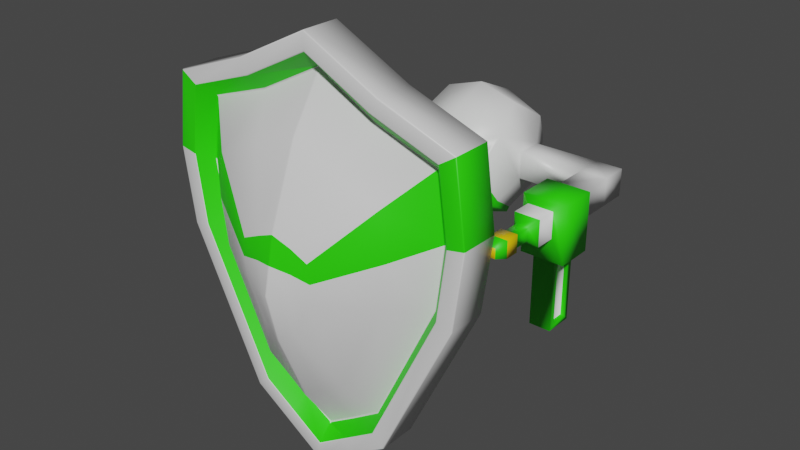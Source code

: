 # Source: PeakyShooty.blend  (saved by Blender 2.80.75; exported with 4.5.12 LTS)
import bpy
from mathutils import Matrix  # noqa: F401  (used for matrix-valued properties, if any)

bpy.ops.wm.read_factory_settings(use_empty=True)
scene = bpy.context.scene
scene.name = 'Scene'

# ---- collections
col_collection = bpy.data.collections.new('Collection'); scene.collection.children.link(col_collection)

# ---- materials (node trees are filled in below, after node groups)
mat_material = bpy.data.materials.new('Material')
mat_material.alpha_threshold = 0.0
mat_material.use_transparent_shadow = False
mat_material.line_color = (0.0, 0.0, 0.0, 1.0)
mat_material_001 = bpy.data.materials.new('Material.001')
mat_material_001.use_transparent_shadow = False
mat_material_002 = bpy.data.materials.new('Material.002')
mat_material_002.use_transparent_shadow = False
mat_material_003 = bpy.data.materials.new('Material.003')
mat_material_003.use_transparent_shadow = False

# ---- material node trees
mat_material.use_nodes = True; mat_material.node_tree.nodes.clear()
_N = mat_material.node_tree.nodes; _L = mat_material.node_tree.links
n0 = _N.new('ShaderNodeOutputMaterial'); n0.name = 'Material Output'; n0.location = (300, 300)
n1 = _N.new('ShaderNodeBsdfPrincipled'); n1.name = 'Principled BSDF'; n1.location = (10, 300)
n1.distribution = 'GGX'
n1.subsurface_method = 'BURLEY'
n1.inputs[2].default_value = 0.4
n1.inputs[3].default_value = 1.45
n1.inputs[27].default_value = (0.0, 0.0, 0.0, 1.0)
n1.inputs[28].default_value = 1.0
_L.new(n1.outputs[0], n0.inputs[0])
n0.is_active_output = True
mat_material_001.use_nodes = True; mat_material_001.node_tree.nodes.clear()
_N = mat_material_001.node_tree.nodes; _L = mat_material_001.node_tree.links
n0 = _N.new('ShaderNodeOutputMaterial'); n0.name = 'Material Output'; n0.location = (300, 300)
n1 = _N.new('ShaderNodeBsdfPrincipled'); n1.name = 'Principled BSDF'; n1.location = (10, 300)
n1.distribution = 'GGX'
n1.subsurface_method = 'BURLEY'
n1.inputs[0].default_value = (0.8, 0.01023, 0.0, 1.0)
n1.inputs[3].default_value = 1.45
n1.inputs[27].default_value = (0.0, 0.0, 0.0, 1.0)
n1.inputs[28].default_value = 1.0
_L.new(n1.outputs[0], n0.inputs[0])
n0.is_active_output = True
mat_material_002.use_nodes = True; mat_material_002.node_tree.nodes.clear()
_N = mat_material_002.node_tree.nodes; _L = mat_material_002.node_tree.links
n0 = _N.new('ShaderNodeOutputMaterial'); n0.name = 'Material Output'; n0.location = (300, 300)
n1 = _N.new('ShaderNodeBsdfPrincipled'); n1.name = 'Principled BSDF'; n1.location = (10, 300)
n1.distribution = 'GGX'
n1.subsurface_method = 'BURLEY'
n1.inputs[0].default_value = (0.02296, 0.8, 0.0, 1.0)
n1.inputs[3].default_value = 1.45
n1.inputs[27].default_value = (0.0, 0.0, 0.0, 1.0)
n1.inputs[28].default_value = 1.0
_L.new(n1.outputs[0], n0.inputs[0])
n0.is_active_output = True
mat_material_003.use_nodes = True; mat_material_003.node_tree.nodes.clear()
_N = mat_material_003.node_tree.nodes; _L = mat_material_003.node_tree.links
n0 = _N.new('ShaderNodeOutputMaterial'); n0.name = 'Material Output'; n0.location = (300, 300)
n1 = _N.new('ShaderNodeBsdfPrincipled'); n1.name = 'Principled BSDF'; n1.location = (10, 300)
n1.distribution = 'GGX'
n1.subsurface_method = 'BURLEY'
n1.inputs[0].default_value = (0.8, 0.5178, 0.0, 1.0)
n1.inputs[3].default_value = 1.45
n1.inputs[27].default_value = (0.0, 0.0, 0.0, 1.0)
n1.inputs[28].default_value = 1.0
_L.new(n1.outputs[0], n0.inputs[0])
n0.is_active_output = True

# ---- world
world_world = bpy.data.worlds.new('World'); scene.world = world_world
world_world.use_nodes = True; world_world.node_tree.nodes.clear()
_N = world_world.node_tree.nodes; _L = world_world.node_tree.links
n0 = _N.new('ShaderNodeOutputWorld'); n0.name = 'World Output'; n0.location = (300, 300)
n1 = _N.new('ShaderNodeBackground'); n1.name = 'Background'; n1.location = (10, 300)
n1.inputs[0].default_value = (0.05088, 0.05088, 0.05088, 1.0)
_L.new(n1.outputs[0], n0.inputs[0])
n0.is_active_output = True
world_world.color = (0.05088, 0.05088, 0.05088)
world_world.use_sun_shadow = False
world_world.sun_shadow_jitter_overblur = 0.0

# ---- meshes
me_cube = bpy.data.meshes.new('Cube')
me_cube.from_pydata([(-0.7546, 1.067, 6.149e-07), (-0.705, 0.05888, 1.056), (-0.7546, 2.925e-07, -1.067), (-0.7546, -1.067, 5.216e-07), (0.7546, 1.067, -5.216e-07), (0.705, 0.05888, 1.056), (0.7546, -1.992e-07, -1.067), (0.7546, -1.067, -5.384e-07), (0.92, -0.6505, 0.6505), (-0.0509, 0.2492, 1.169), (-0.7888, 0.3905, 0.8404), (0.92, -0.6505, -0.6505), (-0.92, -0.6505, -0.6505), (0.7888, 0.3905, 0.8404), (-8.367e-07, 5.687e-08, -1.301), (-0.92, 0.6505, -0.6505), (-4.141e-07, -1.301, -5.687e-08), (0.92, 0.6505, -0.6505), (4.295e-07, 1.301, 5.687e-08), (-0.92, -0.6505, 0.6505), (-2.737e-07, 0.8959, -0.8959), (-8.871e-07, -0.8959, -0.8959), (-0.04676, 0.3235, 1.137), (1.126, -0.2641, -0.2641), (1.126, 0.2641, -0.2641), (1.126, 0.2641, 0.2641), (1.126, -0.2641, 0.2641), (-1.126, 0.2641, 0.2641), (-1.126, 0.2641, -0.2641), (-1.126, -0.2641, -0.2641), (-1.126, -0.2641, 0.2641), (2.406, -0.2641, 0.2641), (2.406, -0.2641, -0.2641), (2.406, 0.2641, -0.2641), (2.406, 0.2641, 0.2641), (-1.548, -0.2641, 0.2641), (-1.548, 0.2641, 0.2641), (-1.548, 0.2641, -0.2641), (-1.548, -0.2641, -0.2641), (2.924, -0.2641, 0.2641), (2.924, -0.2641, -0.2641), (2.924, 0.2641, -0.2641), (2.924, 0.2641, 0.2641), (-2.066, -0.2641, 0.2641), (-2.066, 0.2641, 0.2641), (-2.066, 0.2641, -0.2641), (-2.066, -0.2641, -0.2641), (-1.548, -0.2641, 3.44), (-1.548, 0.2641, 3.44), (-2.066, -0.2641, 3.44), (-2.066, 0.2641, 3.44), (2.406, 0.2641, 0.9221), (2.406, -0.2641, 0.9221), (2.924, 0.2641, 0.9221), (2.924, -0.2641, 0.9221), (2.239, 0.3563, 1.1), (2.453, -0.8794, 1.297), (3.091, 0.3563, 1.1), (2.877, -0.8794, 1.297), (2.239, 0.3563, 1.819), (2.453, -0.8794, 1.621), (3.091, 0.3563, 1.819), (2.877, -0.8794, 1.621), (2.417, 0.2532, 1.95), (2.417, -0.2532, 1.95), (2.913, 0.2532, 1.95), (2.913, -0.2532, 1.95), (2.239, -0.7641, 1.1), (3.091, -0.7641, 1.1), (2.239, -0.7641, 1.819), (3.091, -0.7641, 1.819), (2.453, -2.064, 1.297), (2.877, -2.064, 1.297), (2.453, -2.064, 1.621), (2.877, -2.064, 1.621), (2.877, -0.7641, 1.737), (2.877, -0.7641, 1.182), (2.453, -0.7641, 1.737), (2.453, -0.7641, 1.182), (2.877, -2.179, 1.737), (2.877, -2.179, 1.182), (2.453, -2.179, 1.737), (2.453, -2.179, 1.182), (2.811, -0.8794, 1.621), (2.811, -0.8794, 1.297), (2.52, -0.8794, 1.621), (2.52, -0.8794, 1.297), (2.811, -2.064, 1.621), (2.811, -2.064, 1.297), (2.52, -2.064, 1.621), (2.52, -2.064, 1.297), (2.417, 0.2532, 2.339), (2.417, -0.2532, 2.339), (2.913, 0.2532, 2.339), (2.913, -0.2532, 2.339), (2.547, 0.1201, 2.476), (2.547, -0.1201, 2.476), (2.783, 0.1201, 2.476), (2.783, -0.1201, 2.476), (2.547, 0.1201, 2.788), (2.547, -0.1201, 2.788), (2.783, 0.1201, 2.788), (2.783, -0.1201, 2.788), (2.504, 0.1643, 2.845), (2.504, -0.1643, 2.845), (2.826, 0.1643, 2.845), (2.826, -0.1643, 2.845), (2.504, 0.1643, 3.119), (2.504, -0.1643, 3.119), (2.826, 0.1643, 3.119), (2.826, -0.1643, 3.119), (2.571, 0.09557, 3.356), (2.571, -0.09557, 3.356), (2.759, 0.09557, 3.356), (2.759, -0.09557, 3.356), (-0.7546, 1.228e-07, 1.067), (0.0509, 0.2492, 1.169), (-0.92, 0.6505, 0.6505), (0.04676, 0.3235, 1.137), (8.518e-07, 0.2122, 1.205), (0.7546, -2.161e-07, 1.067), (0.92, 0.6505, 0.6505), (8.645e-07, 0.8959, 0.8959), (0.7546, -0.07376, 1.148), (0.92, -0.7243, 0.7317), (0.7546, -1.141, 0.08118), (-0.7546, -0.07376, 1.148), (8.787e-07, 0.1384, 1.286), (-3.872e-07, -1.375, 0.08118), (-0.7546, -1.141, 0.08118), (-0.92, -0.7243, 0.7317), (3.272e-07, -0.9697, 0.9771)], [], [(0, 18, 20, 15), (18, 4, 17, 20), (20, 17, 6, 14), (15, 20, 14, 2), (3, 12, 21, 16), (12, 2, 14, 21), (21, 14, 6, 11), (16, 21, 11, 7), (117, 0, 15, 28, 27), (25, 24, 17, 4, 121), (8, 26, 25, 121, 120), (7, 11, 23, 26, 8), (8, 120, 123, 124), (19, 3, 129, 130), (119, 115, 126, 127), (3, 16, 128, 129), (29, 28, 15, 2, 12), (19, 30, 29, 12, 3), (115, 117, 27, 30, 19), (5, 13, 118, 116), (121, 4, 18, 122), (122, 18, 0, 117), (9, 22, 10, 1), (30, 27, 36, 35), (28, 29, 38, 37), (11, 6, 17, 24, 23), (42, 34, 51, 53), (36, 37, 45, 44), (24, 25, 34, 33), (26, 23, 32, 31), (29, 30, 35, 38), (27, 28, 37, 36), (25, 26, 31, 34), (23, 24, 33, 32), (40, 41, 42, 39), (44, 45, 46, 43), (32, 33, 41, 40), (37, 38, 46, 45), (36, 44, 50, 48), (33, 34, 42, 41), (31, 32, 40, 39), (38, 35, 43, 46), (47, 48, 50, 49), (35, 36, 48, 47), (44, 43, 49, 50), (43, 35, 47, 49), (53, 51, 55, 57), (34, 31, 52, 51), (39, 42, 53, 54), (31, 39, 54, 52), (68, 57, 61, 70), (54, 53, 57, 68), (52, 54, 68, 67), (51, 52, 67, 55), (69, 70, 66, 64), (73, 60, 85, 89), (55, 67, 69, 59), (57, 55, 59, 61), (63, 64, 92, 91), (59, 69, 64, 63), (61, 59, 63, 65), (70, 61, 65, 66), (76, 78, 67, 68), (77, 75, 70, 69), (75, 76, 68, 70), (78, 77, 69, 67), (82, 80, 79, 81), (75, 77, 81, 79), (72, 58, 84, 88), (78, 76, 80, 82), (62, 58, 76, 75), (56, 60, 77, 78), (72, 74, 79, 80), (73, 71, 82, 81), (71, 56, 78, 82), (60, 73, 81, 77), (74, 62, 75, 79), (58, 72, 80, 76), (85, 86, 90, 89), (84, 83, 87, 88), (71, 73, 89, 90), (60, 56, 86, 85), (62, 74, 87, 83), (56, 71, 90, 86), (74, 72, 88, 87), (58, 62, 83, 84), (92, 94, 98, 96), (65, 63, 91, 93), (66, 65, 93, 94), (64, 66, 94, 92), (96, 98, 102, 100), (91, 92, 96, 95), (93, 91, 95, 97), (94, 93, 97, 98), (101, 99, 103, 105), (95, 96, 100, 99), (97, 95, 99, 101), (98, 97, 101, 102), (104, 106, 110, 108), (102, 101, 105, 106), (100, 102, 106, 104), (99, 100, 104, 103), (107, 108, 112, 111), (103, 104, 108, 107), (105, 103, 107, 109), (106, 105, 109, 110), (111, 112, 114, 113), (109, 107, 111, 113), (110, 109, 113, 114), (108, 110, 114, 112), (9, 1, 115, 119), (1, 10, 117, 115), (10, 22, 122, 117), (22, 9, 119, 122), (5, 116, 119, 120), (13, 5, 120, 121), (118, 13, 121, 122), (116, 118, 122, 119), (123, 127, 131, 124), (127, 126, 130, 131), (131, 130, 129, 128), (124, 131, 128, 125), (16, 7, 125, 128), (120, 119, 127, 123), (115, 19, 130, 126), (7, 8, 124, 125)])
me_cube.polygons.foreach_set('use_smooth', [True] * 126)
me_cube.polygons.foreach_set('material_index', [0, 0, 0, 0, 0, 0, 0, 0, 0, 0, 0, 0, 2, 2, 2, 2, 0, 0, 0, 1, 0, 0, 1, 0, 0, 0, 0, 0, 0, 0, 0, 0, 0, 0, 0, 0, 0, 0, 0, 0, 0, 0, 0, 0, 0, 0, 2, 0, 0, 0, 2, 2, 2, 2, 2, 2, 2, 2, 0, 2, 2, 2, 2, 2, 2, 2, 2, 2, 2, 2, 2, 2, 2, 2, 2, 2, 2, 2, 0, 0, 2, 2, 2, 2, 2, 2, 2, 0, 0, 0, 2, 2, 2, 2, 2, 2, 2, 2, 3, 2, 2, 2, 2, 3, 3, 3, 3, 2, 2, 2, 0, 0, 0, 0, 0, 0, 0, 0, 2, 2, 2, 2, 2, 2, 2, 2])
_uv = me_cube.uv_layers.new(name='UVMap')
_uv.uv.foreach_set('vector', [0.375, 0.0, 0.5, 0.0, 0.5, 0.125, 0.375, 0.125, 0.5, 0.0, 0.625, 0.0, 0.625, 0.125, 0.5, 0.125, 0.5, 0.125, 0.625, 0.125, 0.625, 0.25, 0.5, 0.25, 0.375, 0.125, 0.5, 0.125, 0.5, 0.25, 0.375, 0.25, 0.375, 0.25, 0.5, 0.25, 0.5, 0.375, 0.375, 0.375, 0.5, 0.25, 0.625, 0.25, 0.625, 0.375, 0.5, 0.375, 0.5, 0.375, 0.625, 0.375, 0.625, 0.5, 0.5, 0.5, 0.375, 0.375, 0.5, 0.375, 0.5, 0.5, 0.375, 0.5, 0.25, 0.5, 0.375, 0.5, 0.375, 0.625, 0.3007, 0.625, 0.25, 0.5743, 0.5, 0.6757, 0.5507, 0.625, 0.625, 0.625, 0.625, 0.75, 0.5, 0.75, 0.375, 0.625, 0.4493, 0.625, 0.5, 0.6757, 0.5, 0.75, 0.375, 0.75, 0.375, 0.5, 0.5, 0.5, 0.5, 0.5743, 0.4493, 0.625, 0.375, 0.625, 0.375, 0.625, 0.375, 0.75, 0.375, 0.75, 0.375, 0.625, 0.125, 0.625, 0.125, 0.75, 0.125, 0.75, 0.125, 0.625, 0.6546, 0.625, 0.625, 0.75, 0.625, 0.75, 0.6546, 0.625, 0.375, 0.25, 0.375, 0.375, 0.375, 0.375, 0.375, 0.25, 0.25, 0.6757, 0.3007, 0.625, 0.375, 0.625, 0.375, 0.75, 0.25, 0.75, 0.125, 0.625, 0.1993, 0.625, 0.25, 0.6757, 0.25, 0.75, 0.125, 0.75, 0.125, 0.5, 0.25, 0.5, 0.25, 0.5743, 0.1993, 0.625, 0.125, 0.625, 0.635, 0.51, 0.6981, 0.5092, 0.6707, 0.6175, 0.6604, 0.6168, 0.75, 0.5, 0.875, 0.5, 0.875, 0.625, 0.75, 0.625, 0.75, 0.625, 0.875, 0.625, 0.875, 0.75, 0.75, 0.75, 0.6604, 0.6332, 0.6707, 0.6325, 0.6981, 0.7408, 0.635, 0.74, 0.1993, 0.625, 0.25, 0.5743, 0.25, 0.5743, 0.1993, 0.625, 0.3007, 0.625, 0.25, 0.6757, 0.25, 0.6757, 0.3007, 0.625, 0.5, 0.5, 0.625, 0.5, 0.625, 0.625, 0.5507, 0.625, 0.5, 0.5743, 0.5, 0.6757, 0.5, 0.6757, 0.5, 0.6757, 0.5, 0.6757, 0.25, 0.5743, 0.3007, 0.625, 0.3007, 0.625, 0.25, 0.5743, 0.5507, 0.625, 0.5, 0.6757, 0.5, 0.6757, 0.5507, 0.625, 0.4493, 0.625, 0.5, 0.5743, 0.5, 0.5743, 0.4493, 0.625, 0.25, 0.6757, 0.1993, 0.625, 0.1993, 0.625, 0.25, 0.6757, 0.25, 0.5743, 0.3007, 0.625, 0.3007, 0.625, 0.25, 0.5743, 0.5, 0.6757, 0.4493, 0.625, 0.4493, 0.625, 0.5, 0.6757, 0.5, 0.5743, 0.5507, 0.625, 0.5507, 0.625, 0.5, 0.5743, 0.5, 0.5743, 0.5507, 0.625, 0.5, 0.6757, 0.4493, 0.625, 0.25, 0.5743, 0.3007, 0.625, 0.25, 0.6757, 0.1993, 0.625, 0.5, 0.5743, 0.5507, 0.625, 0.5507, 0.625, 0.5, 0.5743, 0.3007, 0.625, 0.25, 0.6757, 0.25, 0.6757, 0.3007, 0.625, 0.25, 0.5743, 0.25, 0.5743, 0.25, 0.5743, 0.25, 0.5743, 0.5507, 0.625, 0.5, 0.6757, 0.5, 0.6757, 0.5507, 0.625, 0.4493, 0.625, 0.5, 0.5743, 0.5, 0.5743, 0.4493, 0.625, 0.25, 0.6757, 0.1993, 0.625, 0.1993, 0.625, 0.25, 0.6757, 0.1993, 0.625, 0.25, 0.5743, 0.25, 0.5743, 0.1993, 0.625, 0.1993, 0.625, 0.25, 0.5743, 0.25, 0.5743, 0.1993, 0.625, 0.25, 0.5743, 0.1993, 0.625, 0.1993, 0.625, 0.25, 0.5743, 0.1993, 0.625, 0.1993, 0.625, 0.1993, 0.625, 0.1993, 0.625, 0.5, 0.6757, 0.5, 0.6757, 0.5, 0.6757, 0.5, 0.6757, 0.5, 0.6757, 0.4493, 0.625, 0.4493, 0.625, 0.5, 0.6757, 0.4493, 0.625, 0.5, 0.6757, 0.5, 0.6757, 0.4493, 0.625, 0.4493, 0.625, 0.4493, 0.625, 0.4493, 0.625, 0.4493, 0.625, 0.4493, 0.625, 0.5, 0.6757, 0.5, 0.6757, 0.4493, 0.625, 0.4493, 0.625, 0.5, 0.6757, 0.5, 0.6757, 0.4493, 0.625, 0.4493, 0.625, 0.4493, 0.625, 0.4493, 0.625, 0.4493, 0.625, 0.5, 0.6757, 0.4493, 0.625, 0.4493, 0.625, 0.5, 0.6757, 0.4493, 0.625, 0.4493, 0.625, 0.4493, 0.625, 0.4493, 0.625, 0.4493, 0.625, 0.4493, 0.625, 0.4493, 0.625, 0.4493, 0.625, 0.5, 0.6757, 0.4493, 0.625, 0.4493, 0.625, 0.5, 0.6757, 0.5, 0.6757, 0.5, 0.6757, 0.5, 0.6757, 0.5, 0.6757, 0.5, 0.6757, 0.4493, 0.625, 0.4493, 0.625, 0.5, 0.6757, 0.5, 0.6757, 0.4493, 0.625, 0.4493, 0.625, 0.5, 0.6757, 0.5, 0.6757, 0.5, 0.6757, 0.5, 0.6757, 0.5, 0.6757, 0.4493, 0.625, 0.5, 0.6757, 0.5, 0.6757, 0.4493, 0.625, 0.4493, 0.625, 0.4493, 0.625, 0.4493, 0.625, 0.4493, 0.625, 0.4493, 0.625, 0.4493, 0.625, 0.4493, 0.625, 0.4493, 0.625, 0.4493, 0.625, 0.4493, 0.625, 0.4493, 0.625, 0.4493, 0.625, 0.4493, 0.625, 0.4493, 0.625, 0.4493, 0.625, 0.4493, 0.625, 0.4493, 0.625, 0.4493, 0.625, 0.4493, 0.625, 0.4493, 0.625, 0.4493, 0.625, 0.4493, 0.625, 0.4493, 0.625, 0.4493, 0.625, 0.4493, 0.625, 0.4493, 0.625, 0.4493, 0.625, 0.4493, 0.625, 0.4493, 0.625, 0.4493, 0.625, 0.4493, 0.625, 0.4493, 0.625, 0.4493, 0.625, 0.4493, 0.625, 0.4493, 0.625, 0.4493, 0.625, 0.4493, 0.625, 0.4493, 0.625, 0.4493, 0.625, 0.4493, 0.625, 0.4493, 0.625, 0.4493, 0.625, 0.4493, 0.625, 0.4493, 0.625, 0.4493, 0.625, 0.4493, 0.625, 0.4493, 0.625, 0.4493, 0.625, 0.4493, 0.625, 0.4493, 0.625, 0.4493, 0.625, 0.4493, 0.625, 0.4493, 0.625, 0.4493, 0.625, 0.4493, 0.625, 0.4493, 0.625, 0.4493, 0.625, 0.4493, 0.625, 0.4493, 0.625, 0.4493, 0.625, 0.4493, 0.625, 0.4493, 0.625, 0.4493, 0.625, 0.4493, 0.625, 0.4493, 0.625, 0.4493, 0.625, 0.4493, 0.625, 0.4493, 0.625, 0.4493, 0.625, 0.4493, 0.625, 0.4493, 0.625, 0.4493, 0.625, 0.4493, 0.625, 0.4493, 0.625, 0.4493, 0.625, 0.4493, 0.625, 0.4493, 0.625, 0.4493, 0.625, 0.4493, 0.625, 0.4493, 0.625, 0.4493, 0.625, 0.4493, 0.625, 0.4493, 0.625, 0.4493, 0.625, 0.4493, 0.625, 0.4493, 0.625, 0.4493, 0.625, 0.4493, 0.625, 0.4493, 0.625, 0.4493, 0.625, 0.4493, 0.625, 0.4493, 0.625, 0.4493, 0.625, 0.4493, 0.625, 0.4493, 0.625, 0.4493, 0.625, 0.4493, 0.625, 0.4493, 0.625, 0.4493, 0.625, 0.4493, 0.625, 0.5, 0.6757, 0.5, 0.6757, 0.5, 0.6757, 0.5, 0.6757, 0.4493, 0.625, 0.5, 0.6757, 0.5, 0.6757, 0.4493, 0.625, 0.4493, 0.625, 0.4493, 0.625, 0.4493, 0.625, 0.4493, 0.625, 0.4493, 0.625, 0.4493, 0.625, 0.4493, 0.625, 0.4493, 0.625, 0.5, 0.6757, 0.4493, 0.625, 0.4493, 0.625, 0.5, 0.6757, 0.5, 0.6757, 0.5, 0.6757, 0.5, 0.6757, 0.5, 0.6757, 0.4493, 0.625, 0.5, 0.6757, 0.5, 0.6757, 0.4493, 0.625, 0.5, 0.6757, 0.5, 0.6757, 0.5, 0.6757, 0.5, 0.6757, 0.5, 0.6757, 0.4493, 0.625, 0.4493, 0.625, 0.5, 0.6757, 0.5, 0.6757, 0.5, 0.6757, 0.5, 0.6757, 0.5, 0.6757, 0.4493, 0.625, 0.5, 0.6757, 0.5, 0.6757, 0.4493, 0.625, 0.4493, 0.625, 0.4493, 0.625, 0.4493, 0.625, 0.4493, 0.625, 0.4493, 0.625, 0.5, 0.6757, 0.5, 0.6757, 0.4493, 0.625, 0.4493, 0.625, 0.4493, 0.625, 0.4493, 0.625, 0.4493, 0.625, 0.5, 0.6757, 0.4493, 0.625, 0.4493, 0.625, 0.5, 0.6757, 0.5, 0.6757, 0.4493, 0.625, 0.4493, 0.625, 0.5, 0.6757, 0.5, 0.6757, 0.4493, 0.625, 0.4493, 0.625, 0.5, 0.6757, 0.5, 0.6757, 0.5, 0.6757, 0.5, 0.6757, 0.5, 0.6757, 0.4493, 0.625, 0.5, 0.6757, 0.5, 0.6757, 0.4493, 0.625, 0.5, 0.6757, 0.4493, 0.625, 0.4493, 0.625, 0.5, 0.6757, 0.5, 0.6757, 0.5, 0.6757, 0.5, 0.6757, 0.5, 0.6757, 0.4493, 0.625, 0.5, 0.6757, 0.5, 0.6757, 0.4493, 0.625, 0.4493, 0.625, 0.4493, 0.625, 0.4493, 0.625, 0.4493, 0.625, 0.6604, 0.6332, 0.635, 0.74, 0.625, 0.75, 0.6546, 0.625, 0.635, 0.74, 0.6981, 0.7408, 0.75, 0.75, 0.625, 0.75, 0.6981, 0.7408, 0.6707, 0.6325, 0.75, 0.625, 0.75, 0.75, 0.6707, 0.6325, 0.6604, 0.6332, 0.6546, 0.625, 0.75, 0.625, 0.635, 0.51, 0.6604, 0.6168, 0.6546, 0.625, 0.625, 0.5, 0.6981, 0.5092, 0.635, 0.51, 0.625, 0.5, 0.75, 0.5, 0.6707, 0.6175, 0.6981, 0.5092, 0.75, 0.5, 0.75, 0.625, 0.6604, 0.6168, 0.6707, 0.6175, 0.75, 0.625, 0.6546, 0.625, 0.375, 0.75, 0.5, 0.7276, 0.5, 0.875, 0.375, 0.875, 0.5, 0.7276, 0.625, 0.75, 0.625, 0.875, 0.5, 0.875, 0.5, 0.875, 0.625, 0.875, 0.625, 1.0, 0.5, 1.0, 0.375, 0.875, 0.5, 0.875, 0.5, 1.0, 0.375, 1.0, 0.375, 0.375, 0.375, 0.5, 0.375, 0.5, 0.375, 0.375, 0.625, 0.5, 0.6546, 0.625, 0.6546, 0.625, 0.625, 0.5, 0.125, 0.5, 0.125, 0.625, 0.125, 0.625, 0.125, 0.5, 0.375, 0.5, 0.375, 0.625, 0.375, 0.625, 0.375, 0.5])
me_cube.materials.append(mat_material)
me_cube.materials.append(mat_material_001)
me_cube.materials.append(mat_material_002)
me_cube.materials.append(mat_material_003)
me_cube.use_remesh_preserve_volume = False
me_cube.use_remesh_preserve_attributes = False
me_cube.use_mirror_vertex_groups = False
me_cube.update()
me_cube_001 = bpy.data.meshes.new('Cube.001')
me_cube_001.from_pydata([(1.091, -4.205, 2.223), (2.551, 1.87, 2.223), (-2.064, -4.205, 2.223), (-3.524, 1.87, 2.223), (-0.4864, -5.249, 2.223), (-0.4864, 3.186, 2.223), (2.551, -1.167, 2.223), (-3.524, -1.167, 2.223), (-0.4864, -1.167, 2.223), (2.756, 0.3516, 2.223), (1.304, -1.101, 3.304), (-2.276, -1.101, 3.304), (0.3878, -3.007, 3.304), (-2.276, 0.7134, 3.304), (-1.361, -3.007, 3.304), (1.304, 0.7134, 3.304), (0.2416, -1.109, 3.859), (-1.214, -1.109, 3.859), (-0.1308, -1.884, 3.859), (-1.214, -0.3713, 3.859), (-0.8419, -1.884, 3.859), (0.2416, -0.3713, 3.859), (-3.728, 0.3516, 2.223), (-0.4864, 1.01, 2.223), (1.424, -0.1939, 3.304), (-2.397, -0.1939, 3.304), (0.2906, -0.7403, 3.859), (-1.263, -0.7403, 3.859), (-1.275, -4.727, 2.223), (-2.005, 2.417, 2.223), (-2.005, -1.167, 2.223), (-1.381, 1.101, 3.304), (-0.9235, -3.296, 3.304), (-0.8504, -1.119, 3.967), (-0.8504, -0.2136, 3.859), (-0.6642, -2.002, 3.859), (-0.8749, -0.6664, 3.913), (-2.107, 0.6806, 2.223), (1.032, 2.417, 2.223), (0.3025, -4.727, 2.223), (1.032, -1.167, 2.223), (-0.04928, -3.296, 3.304), (0.4086, 1.101, 3.304), (-0.1224, -1.119, 3.967), (-0.3086, -2.002, 3.859), (-0.1224, -0.2136, 3.859), (-0.09787, -0.6664, 3.913), (1.135, 0.6806, 2.223), (0.8368, -3.978, 2.992), (0.8492, -3.993, 3.001), (0.8418, -3.986, 2.999), (2.241, 1.667, 3.001), (2.223, 1.652, 2.993), (2.231, 1.66, 2.999), (-1.822, -3.993, 3.001), (-1.81, -3.978, 2.992), (-1.815, -3.986, 2.999), (-3.214, 1.667, 3.001), (-3.196, 1.652, 2.993), (-3.204, 1.66, 2.999), (-0.4864, -4.877, 3.001), (-0.4864, -4.854, 2.992), (-0.4864, -4.865, 2.999), (-0.4864, 2.849, 3.001), (-0.4864, 2.826, 2.993), (-0.4864, 2.837, 2.999), (2.241, -1.097, 3.001), (2.223, -1.094, 2.992), (2.231, -1.095, 2.999), (-3.196, -1.094, 2.992), (-3.214, -1.097, 3.001), (-3.204, -1.095, 2.999), (2.425, 0.2851, 3.001), (2.405, 0.2792, 2.993), (2.414, 0.2824, 2.999), (-3.378, 0.2792, 2.993), (-3.398, 0.2851, 3.001), (-3.387, 0.2824, 2.999), (-1.841, 2.128, 2.993), (-1.85, 2.146, 3.001), (-1.845, 2.136, 2.999), (-1.148, -4.416, 2.992), (-1.154, -4.435, 3.001), (-1.15, -4.425, 2.999), (0.1752, -4.416, 2.992), (0.1814, -4.435, 3.001), (0.1777, -4.425, 2.999), (0.8684, 2.128, 2.993), (0.8772, 2.146, 3.001), (0.8723, 2.136, 2.999), (2.551, -1.167, 2.978), (2.528, -1.162, 3.001), (2.544, -1.166, 2.994), (1.074, -4.189, 3.001), (1.091, -4.205, 2.978), (1.086, -4.2, 2.994), (-0.4864, -5.249, 2.978), (-0.4864, -5.221, 3.001), (-0.4864, -5.241, 2.994), (-0.4864, 3.186, 2.978), (-0.4864, 3.162, 3.001), (-0.4864, 3.179, 2.994), (-3.524, 1.87, 2.978), (-3.501, 1.855, 3.001), (-3.517, 1.866, 2.994), (-3.501, -1.162, 3.001), (-3.524, -1.167, 2.978), (-3.517, -1.166, 2.994), (-2.064, -4.205, 2.978), (-2.046, -4.189, 3.001), (-2.059, -4.2, 2.994), (2.551, 1.87, 2.978), (2.528, 1.855, 3.001), (2.544, 1.866, 2.994), (2.756, 0.3516, 2.978), (2.732, 0.3468, 3.001), (2.749, 0.3502, 2.994), (-3.704, 0.3468, 3.001), (-3.728, 0.3516, 2.978), (-3.721, 0.3502, 2.994), (-1.994, 2.397, 3.001), (-2.005, 2.417, 2.978), (-2.002, 2.411, 2.994), (-1.266, -4.705, 3.001), (-1.275, -4.727, 2.978), (-1.273, -4.72, 2.994), (0.2936, -4.705, 3.001), (0.3025, -4.727, 2.978), (0.2999, -4.72, 2.994), (1.021, 2.397, 3.001), (1.032, 2.417, 2.978), (1.029, 2.411, 2.994), (2.007, -1.096, 2.716), (1.975, -1.096, 2.712), (1.992, -1.096, 2.707), (-2.948, -1.096, 2.712), (-2.98, -1.096, 2.716), (-2.965, -1.096, 2.707), (0.716, -3.717, 2.712), (0.7314, -3.75, 2.716), (0.724, -3.734, 2.707), (-2.98, 1.432, 2.716), (-2.949, 1.4, 2.712), (-2.965, 1.416, 2.707), (-1.704, -3.75, 2.716), (-1.689, -3.717, 2.712), (-1.697, -3.734, 2.707), (2.007, 1.432, 2.716), (1.976, 1.4, 2.712), (1.992, 1.416, 2.707), (2.175, 0.1681, 2.716), (2.141, 0.152, 2.712), (2.159, 0.1603, 2.707), (-3.114, 0.152, 2.712), (-3.148, 0.1681, 2.716), (-3.132, 0.1603, 2.707), (-1.717, 1.823, 2.713), (-1.733, 1.86, 2.715), (-1.725, 1.842, 2.707), (-1.088, -4.115, 2.712), (-1.095, -4.153, 2.716), (-1.092, -4.135, 2.707), (0.1148, -4.115, 2.712), (0.1225, -4.153, 2.716), (0.1188, -4.135, 2.707), (0.7443, 1.823, 2.713), (0.7601, 1.86, 2.715), (0.7526, 1.842, 2.707), (-0.4656, -1.128, 4.13), (-0.5072, -1.128, 4.13), (-0.4864, -1.129, 4.133), (-0.5077, -3.571, 3.312), (-0.465, -3.571, 3.312), (-0.4864, -3.577, 3.312), (-0.4648, 1.48, 3.312), (-0.508, 1.48, 3.312), (-0.4864, 1.483, 3.312), (-0.465, -2.105, 3.906), (-0.5078, -2.105, 3.906), (-0.4864, -2.111, 3.906), (-0.508, -0.06528, 3.906), (-0.4648, -0.06528, 3.906), (-0.4864, -0.06141, 3.906), (-0.4651, -0.5965, 4.018), (-0.5077, -0.5965, 4.018), (-0.4864, -0.5948, 4.02), (-0.4651, -4.542, 2.682), (-0.5077, -4.542, 2.682), (-0.4864, -4.572, 2.698), (-0.4864, -4.548, 2.682), (-0.4651, -4.498, 2.678), (-0.5077, -4.498, 2.678), (-0.4864, -4.504, 2.678), (-0.4651, -4.521, 2.673), (-0.5077, -4.521, 2.673), (-0.4864, -4.527, 2.673), (-0.5078, 2.501, 2.681), (-0.465, 2.501, 2.681), (-0.4864, 2.528, 2.697), (-0.4864, 2.505, 2.681), (-0.5078, 2.456, 2.678), (-0.465, 2.456, 2.678), (-0.4864, 2.46, 2.678), (-0.5078, 2.479, 2.672), (-0.465, 2.479, 2.672), (-0.4864, 2.484, 2.672)], [], [(88, 51, 112, 129), (148, 165, 42, 15), (76, 57, 103, 117), (47, 38, 1, 9), (82, 54, 109, 123), (9, 1, 111, 114), (79, 63, 100, 120), (85, 60, 97, 126), (37, 29, 5, 23), (46, 45, 181, 183), (124, 108, 2, 28), (28, 30, 8, 4), (39, 40, 6, 0), (70, 76, 117, 105), (96, 124, 28, 4), (72, 66, 91, 115), (165, 201, 174, 42), (133, 151, 24, 10), (130, 111, 1, 38), (162, 138, 12, 41), (153, 135, 11, 25), (99, 130, 38, 5), (203, 158, 156, 200), (69, 55, 144, 136), (48, 67, 132, 139), (78, 58, 141, 157), (135, 145, 14, 11), (106, 118, 22, 7), (193, 164, 162, 190), (54, 70, 105, 109), (12, 10, 16, 18), (31, 13, 19, 34), (159, 191, 171, 32), (24, 15, 21, 26), (75, 69, 136, 154), (84, 48, 139, 163), (73, 52, 147, 150), (32, 171, 178, 35), (36, 34, 19, 27), (184, 180, 34, 36), (169, 184, 36, 33), (35, 33, 17, 20), (25, 11, 17, 27), (175, 31, 34, 180), (11, 14, 20, 17), (41, 12, 18, 44), (13, 25, 27, 19), (172, 41, 44, 177), (33, 36, 27, 17), (67, 73, 150, 132), (10, 24, 26, 16), (6, 9, 114, 90), (58, 75, 154, 141), (151, 148, 15, 24), (145, 159, 32, 14), (30, 37, 23, 8), (40, 47, 9, 6), (108, 106, 7, 2), (94, 127, 39, 0), (7, 22, 37, 30), (43, 46, 183, 168), (44, 43, 168, 177), (160, 187, 194, 161), (55, 81, 160, 144), (14, 32, 35, 20), (200, 156, 31, 175), (138, 133, 10, 12), (156, 142, 13, 31), (87, 64, 198, 197, 166), (60, 82, 123, 97), (57, 79, 120, 103), (2, 7, 30, 28), (22, 3, 29, 37), (118, 102, 3, 22), (127, 96, 4, 39), (8, 23, 47, 40), (16, 26, 46, 43), (190, 162, 41, 172), (15, 42, 45, 21), (18, 16, 43, 44), (26, 21, 45, 46), (81, 61, 188, 187, 160), (102, 121, 29, 3), (52, 87, 166, 147), (63, 88, 129, 100), (0, 6, 90, 94), (4, 8, 40, 39), (51, 72, 115, 112), (49, 85, 126, 93), (121, 99, 5, 29), (23, 5, 38, 47), (67, 48, 50, 68), (68, 50, 49, 66), (85, 49, 50, 86), (86, 50, 48, 84), (79, 57, 59, 80), (80, 59, 58, 78), (70, 54, 56, 71), (71, 56, 55, 69), (82, 60, 62, 83), (83, 62, 61, 81), (88, 63, 65, 89), (89, 65, 64, 87), (73, 67, 68, 74), (74, 68, 66, 72), (76, 70, 71, 77), (77, 71, 69, 75), (52, 73, 74, 53), (53, 74, 72, 51), (57, 76, 77, 59), (59, 77, 75, 58), (63, 79, 80, 65), (65, 80, 78, 64), (54, 82, 83, 56), (56, 83, 81, 55), (60, 85, 86, 62), (62, 86, 84, 61), (51, 88, 89, 53), (53, 89, 87, 52), (142, 153, 25, 13), (91, 93, 95, 92), (92, 95, 94, 90), (127, 94, 95, 128), (128, 95, 93, 126), (121, 102, 104, 122), (122, 104, 103, 120), (106, 108, 110, 107), (107, 110, 109, 105), (124, 96, 98, 125), (125, 98, 97, 123), (130, 99, 101, 131), (131, 101, 100, 129), (115, 91, 92, 116), (116, 92, 90, 114), (118, 106, 107, 119), (119, 107, 105, 117), (112, 115, 116, 113), (113, 116, 114, 111), (102, 118, 119, 104), (104, 119, 117, 103), (99, 121, 122, 101), (101, 122, 120, 100), (108, 124, 125, 110), (110, 125, 123, 109), (96, 127, 128, 98), (98, 128, 126, 97), (111, 130, 131, 113), (113, 131, 129, 112), (66, 49, 93, 91), (133, 138, 140, 134), (134, 140, 139, 132), (163, 139, 140, 164), (164, 140, 138, 162), (157, 141, 143, 158), (158, 143, 142, 156), (136, 144, 146, 137), (137, 146, 145, 135), (186, 163, 164, 193), (166, 197, 204, 167), (196, 157, 158, 203), (151, 133, 134, 152), (152, 134, 132, 150), (154, 136, 137, 155), (155, 137, 135, 153), (148, 151, 152, 149), (149, 152, 150, 147), (141, 154, 155, 143), (143, 155, 153, 142), (64, 78, 157, 196, 198), (167, 204, 201, 165), (144, 160, 161, 146), (146, 161, 159, 145), (61, 84, 163, 186, 188), (161, 194, 191, 159), (147, 166, 167, 149), (149, 167, 165, 148), (42, 174, 181, 45), (186, 189, 188), (189, 187, 188), (196, 199, 198), (199, 197, 198), (172, 177, 179, 173), (173, 179, 178, 171), (169, 178, 179, 170), (170, 179, 177, 168), (184, 169, 170, 185), (185, 170, 168, 183), (181, 174, 176, 182), (182, 176, 175, 180), (180, 184, 185, 182), (182, 185, 183, 181), (186, 193, 195, 189), (189, 195, 194, 187), (193, 190, 192, 195), (195, 192, 191, 194), (196, 203, 205, 199), (199, 205, 204, 197), (203, 200, 202, 205), (205, 202, 201, 204), (190, 172, 173, 192), (192, 173, 171, 191), (174, 201, 202, 176), (176, 202, 200, 175), (178, 169, 33, 35)])
me_cube_001.polygons.foreach_set('use_smooth', [True] * 204)
me_cube_001.polygons.foreach_set('material_index', [0, 0, 1, 1, 0, 1, 0, 0, 1, 1, 0, 0, 0, 0, 0, 0, 0, 0, 0, 0, 0, 0, 0, 1, 1, 1, 0, 0, 0, 0, 0, 0, 0, 1, 1, 1, 1, 0, 1, 1, 0, 0, 0, 0, 0, 0, 1, 0, 0, 1, 0, 0, 1, 1, 0, 0, 0, 0, 0, 0, 0, 0, 0, 1, 0, 0, 0, 0, 1, 0, 0, 0, 1, 1, 0, 0, 0, 0, 0, 0, 1, 1, 0, 1, 0, 0, 0, 1, 0, 0, 1, 0, 0, 0, 0, 0, 0, 0, 0, 0, 0, 0, 0, 0, 0, 0, 0, 1, 1, 1, 1, 0, 0, 0, 0, 0, 0, 0, 0, 1, 0, 0, 0, 0, 0, 0, 0, 0, 0, 0, 0, 0, 0, 0, 0, 0, 1, 1, 1, 1, 0, 0, 0, 0, 0, 0, 0, 0, 0, 0, 0, 0, 0, 0, 0, 0, 0, 0, 0, 0, 0, 0, 0, 0, 1, 1, 1, 1, 1, 0, 0, 0, 1, 0, 0, 0, 0, 0, 0, 0, 0, 0, 0, 0, 0, 0, 0, 0, 0, 1, 1, 0, 0, 0, 0, 0, 0, 0, 0, 0, 0, 0, 0, 0])
_uv = me_cube_001.uv_layers.new(name='UVMap')
_uv.uv.foreach_set('vector', [0.614, 0.3189, 0.6127, 0.2628, 0.6241, 0.2509, 0.6242, 0.313, 0.6122, 0.2632, 0.6136, 0.3191, 0.6136, 0.3191, 0.6122, 0.2632, 0.5577, 0.4872, 0.6127, 0.4872, 0.6241, 0.4991, 0.5621, 0.4991, 0.5625, 0.9375, 0.625, 0.9375, 0.625, 1.0, 0.5625, 1.0, 0.388, 0.4248, 0.3897, 0.4746, 0.3761, 0.4981, 0.376, 0.4366, 0.5625, 0.0, 0.625, 0.0, 0.625, 0.2427, 0.5625, 0.2427, 0.614, 0.4311, 0.6153, 0.375, 0.6243, 0.375, 0.6242, 0.437, 0.388, 0.3252, 0.3864, 0.375, 0.3758, 0.375, 0.376, 0.3134, 0.5625, 0.8125, 0.625, 0.8125, 0.625, 0.875, 0.5625, 0.875, 0.5575, 0.3191, 0.6136, 0.3191, 0.6149, 0.3717, 0.5575, 0.3719, 0.3125, 0.5073, 0.375, 0.5073, 0.375, 0.75, 0.3125, 0.75, 0.375, 0.8125, 0.5, 0.8125, 0.5, 0.875, 0.375, 0.875, 0.375, 0.9375, 0.5, 0.9375, 0.5, 1.0, 0.375, 1.0, 0.5026, 0.4872, 0.5577, 0.4872, 0.5621, 0.4991, 0.5002, 0.4991, 0.25, 0.5073, 0.3125, 0.5073, 0.3125, 0.75, 0.25, 0.75, 0.5577, 0.2628, 0.5026, 0.2628, 0.5002, 0.2509, 0.5621, 0.2509, 0.6136, 0.3191, 0.6149, 0.374, 0.6149, 0.3737, 0.6136, 0.3191, 0.5027, 0.2632, 0.5575, 0.2632, 0.5575, 0.2632, 0.5027, 0.2632, 0.8125, 0.5073, 0.875, 0.5073, 0.875, 0.75, 0.8125, 0.75, 0.3885, 0.3257, 0.3902, 0.2764, 0.3902, 0.2764, 0.3885, 0.3257, 0.5575, 0.4868, 0.5027, 0.4868, 0.5027, 0.4868, 0.5575, 0.4868, 0.75, 0.5073, 0.8125, 0.5073, 0.8125, 0.75, 0.75, 0.75, 0.6149, 0.376, 0.6136, 0.4309, 0.6136, 0.4309, 0.6149, 0.376, 0.5027, 0.4868, 0.3902, 0.4736, 0.3902, 0.4736, 0.5027, 0.4868, 0.3902, 0.2764, 0.5027, 0.2632, 0.5027, 0.2632, 0.3902, 0.2764, 0.6136, 0.4309, 0.6122, 0.4868, 0.6122, 0.4868, 0.6136, 0.4309, 0.5027, 0.4868, 0.3902, 0.4736, 0.3902, 0.4736, 0.5027, 0.4868, 0.5, 0.5073, 0.5625, 0.5073, 0.5625, 0.75, 0.5, 0.75, 0.3869, 0.3733, 0.3885, 0.3257, 0.3885, 0.3257, 0.3869, 0.3733, 0.3897, 0.4746, 0.5026, 0.4872, 0.5002, 0.4991, 0.3761, 0.4981, 0.3902, 0.2764, 0.5027, 0.2632, 0.5027, 0.2632, 0.3902, 0.2764, 0.6136, 0.4309, 0.6122, 0.4868, 0.6122, 0.4868, 0.6136, 0.4309, 0.3885, 0.4243, 0.3869, 0.3767, 0.3869, 0.3774, 0.3885, 0.4243, 0.5575, 0.2632, 0.6122, 0.2632, 0.6122, 0.2632, 0.5575, 0.2632, 0.5575, 0.4868, 0.5027, 0.4868, 0.5027, 0.4868, 0.5575, 0.4868, 0.3885, 0.3257, 0.3902, 0.2764, 0.3902, 0.2764, 0.3885, 0.3257, 0.5575, 0.2632, 0.6122, 0.2632, 0.6122, 0.2632, 0.5575, 0.2632, 0.3885, 0.4243, 0.3869, 0.3774, 0.387, 0.3809, 0.3885, 0.4243, 0.5575, 0.4309, 0.6136, 0.4309, 0.6122, 0.4868, 0.5575, 0.4868, 0.5575, 0.3781, 0.6149, 0.3783, 0.6136, 0.4309, 0.5575, 0.4309, 0.5001, 0.3782, 0.5575, 0.3781, 0.5575, 0.4309, 0.5013, 0.4309, 0.3885, 0.4243, 0.5013, 0.4309, 0.5027, 0.4868, 0.3902, 0.4736, 0.5575, 0.4868, 0.5027, 0.4868, 0.5027, 0.4868, 0.5575, 0.4868, 0.6149, 0.3763, 0.6136, 0.4309, 0.6136, 0.4309, 0.6149, 0.3783, 0.5027, 0.4868, 0.3902, 0.4736, 0.3902, 0.4736, 0.5027, 0.4868, 0.3885, 0.3257, 0.3902, 0.2764, 0.3902, 0.2764, 0.3885, 0.3257, 0.6122, 0.4868, 0.5575, 0.4868, 0.5575, 0.4868, 0.6122, 0.4868, 0.3869, 0.3726, 0.3885, 0.3257, 0.3885, 0.3257, 0.387, 0.3691, 0.5013, 0.4309, 0.5575, 0.4309, 0.5575, 0.4868, 0.5027, 0.4868, 0.5027, 0.2632, 0.5575, 0.2632, 0.5575, 0.2632, 0.5027, 0.2632, 0.5027, 0.2632, 0.5575, 0.2632, 0.5575, 0.2632, 0.5027, 0.2632, 0.5, 0.0, 0.5625, 0.0, 0.5625, 0.2427, 0.5, 0.2427, 0.6122, 0.4868, 0.5575, 0.4868, 0.5575, 0.4868, 0.6122, 0.4868, 0.5575, 0.2632, 0.6122, 0.2632, 0.6122, 0.2632, 0.5575, 0.2632, 0.3902, 0.4736, 0.3885, 0.4243, 0.3885, 0.4243, 0.3902, 0.4736, 0.5, 0.8125, 0.5625, 0.8125, 0.5625, 0.875, 0.5, 0.875, 0.5, 0.9375, 0.5625, 0.9375, 0.5625, 1.0, 0.5, 1.0, 0.375, 0.5073, 0.5, 0.5073, 0.5, 0.75, 0.375, 0.75, 0.125, 0.5073, 0.1875, 0.5073, 0.1875, 0.75, 0.125, 0.75, 0.5, 0.75, 0.5625, 0.75, 0.5625, 0.8125, 0.5, 0.8125, 0.5013, 0.3191, 0.5575, 0.3191, 0.5575, 0.3719, 0.5001, 0.3718, 0.3885, 0.3257, 0.5013, 0.3191, 0.5001, 0.3718, 0.387, 0.3691, 0.3885, 0.4243, 0.3869, 0.3767, 0.3869, 0.3767, 0.3885, 0.4243, 0.3902, 0.4736, 0.3885, 0.4243, 0.3885, 0.4243, 0.3902, 0.4736, 0.3902, 0.4736, 0.3885, 0.4243, 0.3885, 0.4243, 0.3902, 0.4736, 0.6149, 0.376, 0.6136, 0.4309, 0.6136, 0.4309, 0.6149, 0.3763, 0.3902, 0.2764, 0.5027, 0.2632, 0.5027, 0.2632, 0.3902, 0.2764, 0.6136, 0.4309, 0.6122, 0.4868, 0.6122, 0.4868, 0.6136, 0.4309, 0.6136, 0.3191, 0.6149, 0.375, 0.6149, 0.375, 0.6149, 0.374, 0.6136, 0.3191, 0.3864, 0.375, 0.388, 0.4248, 0.376, 0.4366, 0.3758, 0.375, 0.6127, 0.4872, 0.614, 0.4311, 0.6242, 0.437, 0.6241, 0.4991, 0.375, 0.75, 0.5, 0.75, 0.5, 0.8125, 0.375, 0.8125, 0.5625, 0.75, 0.625, 0.75, 0.625, 0.8125, 0.5625, 0.8125, 0.5625, 0.5073, 0.625, 0.5073, 0.625, 0.75, 0.5625, 0.75, 0.1875, 0.5073, 0.25, 0.5073, 0.25, 0.75, 0.1875, 0.75, 0.5, 0.875, 0.5625, 0.875, 0.5625, 0.9375, 0.5, 0.9375, 0.5027, 0.2632, 0.5575, 0.2632, 0.5575, 0.3191, 0.5013, 0.3191, 0.3869, 0.3733, 0.3885, 0.3257, 0.3885, 0.3257, 0.3869, 0.3726, 0.6122, 0.2632, 0.6136, 0.3191, 0.6136, 0.3191, 0.6122, 0.2632, 0.3902, 0.2764, 0.5027, 0.2632, 0.5013, 0.3191, 0.3885, 0.3257, 0.5575, 0.2632, 0.6122, 0.2632, 0.6136, 0.3191, 0.5575, 0.3191, 0.3885, 0.4243, 0.3868, 0.375, 0.3868, 0.375, 0.3869, 0.3767, 0.3885, 0.4243, 0.625, 0.5073, 0.6875, 0.5073, 0.6875, 0.75, 0.625, 0.75, 0.6122, 0.2632, 0.6136, 0.3191, 0.6136, 0.3191, 0.6122, 0.2632, 0.6153, 0.375, 0.614, 0.3189, 0.6242, 0.313, 0.6243, 0.375, 0.375, 0.0, 0.5, 0.0, 0.5, 0.2427, 0.375, 0.2427, 0.375, 0.875, 0.5, 0.875, 0.5, 0.9375, 0.375, 0.9375, 0.6127, 0.2628, 0.5577, 0.2628, 0.5621, 0.2509, 0.6241, 0.2509, 0.3897, 0.2754, 0.388, 0.3252, 0.376, 0.3134, 0.3761, 0.2519, 0.6875, 0.5073, 0.75, 0.5073, 0.75, 0.75, 0.6875, 0.75, 0.5625, 0.875, 0.625, 0.875, 0.625, 0.9375, 0.5625, 0.9375, 0.5027, 0.2632, 0.3902, 0.2764, 0.3903, 0.2764, 0.5027, 0.2632, 0.5027, 0.2632, 0.3903, 0.2764, 0.3897, 0.2754, 0.5026, 0.2628, 0.388, 0.3252, 0.3897, 0.2754, 0.3903, 0.2764, 0.3885, 0.3257, 0.3885, 0.3257, 0.3903, 0.2764, 0.3902, 0.2764, 0.3885, 0.3257, 0.614, 0.4311, 0.6127, 0.4872, 0.6122, 0.4868, 0.6136, 0.4309, 0.6136, 0.4309, 0.6122, 0.4868, 0.6122, 0.4868, 0.6136, 0.4309, 0.5026, 0.4872, 0.3897, 0.4746, 0.3903, 0.4736, 0.5027, 0.4868, 0.5027, 0.4868, 0.3903, 0.4736, 0.3902, 0.4736, 0.5027, 0.4868, 0.388, 0.4248, 0.3864, 0.375, 0.3868, 0.375, 0.3885, 0.4243, 0.3885, 0.4243, 0.3868, 0.375, 0.3868, 0.375, 0.3885, 0.4243, 0.614, 0.3189, 0.6153, 0.375, 0.6149, 0.375, 0.6136, 0.3191, 0.6136, 0.3191, 0.6149, 0.375, 0.6149, 0.375, 0.6136, 0.3191, 0.5575, 0.2632, 0.5027, 0.2632, 0.5027, 0.2632, 0.5575, 0.2632, 0.5575, 0.2632, 0.5027, 0.2632, 0.5026, 0.2628, 0.5577, 0.2628, 0.5577, 0.4872, 0.5026, 0.4872, 0.5027, 0.4868, 0.5575, 0.4868, 0.5575, 0.4868, 0.5027, 0.4868, 0.5027, 0.4868, 0.5575, 0.4868, 0.6122, 0.2632, 0.5575, 0.2632, 0.5575, 0.2632, 0.6122, 0.2632, 0.6122, 0.2632, 0.5575, 0.2632, 0.5577, 0.2628, 0.6127, 0.2628, 0.6127, 0.4872, 0.5577, 0.4872, 0.5575, 0.4868, 0.6122, 0.4868, 0.6122, 0.4868, 0.5575, 0.4868, 0.5575, 0.4868, 0.6122, 0.4868, 0.6153, 0.375, 0.614, 0.4311, 0.6136, 0.4309, 0.6149, 0.375, 0.6149, 0.375, 0.6136, 0.4309, 0.6136, 0.4309, 0.6149, 0.375, 0.3897, 0.4746, 0.388, 0.4248, 0.3885, 0.4243, 0.3903, 0.4736, 0.3903, 0.4736, 0.3885, 0.4243, 0.3885, 0.4243, 0.3902, 0.4736, 0.3864, 0.375, 0.388, 0.3252, 0.3885, 0.3257, 0.3868, 0.375, 0.3868, 0.375, 0.3885, 0.3257, 0.3885, 0.3257, 0.3868, 0.375, 0.6127, 0.2628, 0.614, 0.3189, 0.6136, 0.3191, 0.6122, 0.2632, 0.6122, 0.2632, 0.6136, 0.3191, 0.6136, 0.3191, 0.6122, 0.2632, 0.6122, 0.4868, 0.5575, 0.4868, 0.5575, 0.4868, 0.6122, 0.4868, 0.5002, 0.2509, 0.3761, 0.2519, 0.3751, 0.25, 0.5, 0.25, 0.5, 0.25, 0.3751, 0.25, 0.375, 0.2427, 0.5, 0.2427, 0.1875, 0.5073, 0.125, 0.5073, 0.1251, 0.5, 0.1874, 0.5, 0.375, 0.3124, 0.375, 0.2501, 0.3761, 0.2519, 0.376, 0.3134, 0.6875, 0.5073, 0.625, 0.5073, 0.6252, 0.5, 0.6875, 0.5, 0.625, 0.4375, 0.625, 0.4998, 0.6241, 0.4991, 0.6242, 0.437, 0.5, 0.5073, 0.375, 0.5073, 0.3751, 0.5, 0.5, 0.5, 0.5, 0.5, 0.3751, 0.5, 0.3761, 0.4981, 0.5002, 0.4991, 0.3125, 0.5073, 0.25, 0.5073, 0.2503, 0.5, 0.3125, 0.5, 0.375, 0.4375, 0.375, 0.3753, 0.3758, 0.375, 0.376, 0.4366, 0.8125, 0.5073, 0.75, 0.5073, 0.7501, 0.5, 0.8125, 0.5, 0.625, 0.3125, 0.625, 0.3749, 0.6243, 0.375, 0.6242, 0.313, 0.5621, 0.2509, 0.5002, 0.2509, 0.5, 0.25, 0.5625, 0.25, 0.5625, 0.25, 0.5, 0.25, 0.5, 0.2427, 0.5625, 0.2427, 0.5625, 0.5073, 0.5, 0.5073, 0.5, 0.5, 0.5625, 0.5, 0.5625, 0.5, 0.5, 0.5, 0.5002, 0.4991, 0.5621, 0.4991, 0.6241, 0.2509, 0.5621, 0.2509, 0.5625, 0.25, 0.6249, 0.25, 0.6249, 0.25, 0.5625, 0.25, 0.5625, 0.2427, 0.625, 0.2427, 0.625, 0.5073, 0.5625, 0.5073, 0.5625, 0.5, 0.6249, 0.5, 0.6249, 0.5, 0.5625, 0.5, 0.5621, 0.4991, 0.6241, 0.4991, 0.75, 0.5073, 0.6875, 0.5073, 0.6875, 0.5, 0.7499, 0.5, 0.625, 0.3751, 0.625, 0.4375, 0.6242, 0.437, 0.6243, 0.375, 0.375, 0.5073, 0.3125, 0.5073, 0.3126, 0.5, 0.3749, 0.5, 0.375, 0.4999, 0.375, 0.4376, 0.376, 0.4366, 0.3761, 0.4981, 0.25, 0.5073, 0.1875, 0.5073, 0.1875, 0.5, 0.2497, 0.5, 0.375, 0.3747, 0.375, 0.3125, 0.376, 0.3134, 0.3758, 0.375, 0.875, 0.5073, 0.8125, 0.5073, 0.8125, 0.5, 0.8748, 0.5, 0.625, 0.2502, 0.625, 0.3125, 0.6242, 0.313, 0.6241, 0.2509, 0.5026, 0.2628, 0.3897, 0.2754, 0.3761, 0.2519, 0.5002, 0.2509, 0.5027, 0.2632, 0.3902, 0.2764, 0.3903, 0.2764, 0.5027, 0.2632, 0.5027, 0.2632, 0.3903, 0.2764, 0.3902, 0.2764, 0.5027, 0.2632, 0.3885, 0.3257, 0.3902, 0.2764, 0.3903, 0.2764, 0.3885, 0.3257, 0.3885, 0.3257, 0.3903, 0.2764, 0.3902, 0.2764, 0.3885, 0.3257, 0.6136, 0.4309, 0.6122, 0.4868, 0.6122, 0.4868, 0.6136, 0.4309, 0.6136, 0.4309, 0.6122, 0.4868, 0.6122, 0.4868, 0.6136, 0.4309, 0.5027, 0.4868, 0.3902, 0.4736, 0.3903, 0.4736, 0.5027, 0.4868, 0.5027, 0.4868, 0.3903, 0.4736, 0.3902, 0.4736, 0.5027, 0.4868, 0.3869, 0.3733, 0.3885, 0.3257, 0.3885, 0.3257, 0.3869, 0.3733, 0.6136, 0.3191, 0.6149, 0.374, 0.6149, 0.374, 0.6136, 0.3191, 0.6149, 0.376, 0.6136, 0.4309, 0.6136, 0.4309, 0.6149, 0.376, 0.5575, 0.2632, 0.5027, 0.2632, 0.5027, 0.2632, 0.5575, 0.2632, 0.5575, 0.2632, 0.5027, 0.2632, 0.5027, 0.2632, 0.5575, 0.2632, 0.5575, 0.4868, 0.5027, 0.4868, 0.5027, 0.4868, 0.5575, 0.4868, 0.5575, 0.4868, 0.5027, 0.4868, 0.5027, 0.4868, 0.5575, 0.4868, 0.6122, 0.2632, 0.5575, 0.2632, 0.5575, 0.2632, 0.6122, 0.2632, 0.6122, 0.2632, 0.5575, 0.2632, 0.5575, 0.2632, 0.6122, 0.2632, 0.6122, 0.4868, 0.5575, 0.4868, 0.5575, 0.4868, 0.6122, 0.4868, 0.6122, 0.4868, 0.5575, 0.4868, 0.5575, 0.4868, 0.6122, 0.4868, 0.6149, 0.375, 0.6136, 0.4309, 0.6136, 0.4309, 0.6149, 0.376, 0.6149, 0.375, 0.6136, 0.3191, 0.6149, 0.374, 0.6149, 0.374, 0.6136, 0.3191, 0.3902, 0.4736, 0.3885, 0.4243, 0.3885, 0.4243, 0.3903, 0.4736, 0.3903, 0.4736, 0.3885, 0.4243, 0.3885, 0.4243, 0.3902, 0.4736, 0.3868, 0.375, 0.3885, 0.3257, 0.3885, 0.3257, 0.3869, 0.3733, 0.3868, 0.375, 0.3885, 0.4243, 0.3869, 0.3767, 0.3869, 0.3767, 0.3885, 0.4243, 0.6122, 0.2632, 0.6136, 0.3191, 0.6136, 0.3191, 0.6122, 0.2632, 0.6122, 0.2632, 0.6136, 0.3191, 0.6136, 0.3191, 0.6122, 0.2632, 0.6136, 0.3191, 0.6149, 0.3737, 0.6149, 0.3717, 0.6136, 0.3191, 0.3869, 0.3733, 0.3868, 0.3749, 0.3868, 0.375, 0.3868, 0.3749, 0.3868, 0.3765, 0.3868, 0.375, 0.6149, 0.376, 0.6149, 0.375, 0.6149, 0.375, 0.6149, 0.375, 0.615, 0.3741, 0.6149, 0.375, 0.3869, 0.3726, 0.387, 0.3691, 0.3873, 0.375, 0.3868, 0.375, 0.3868, 0.375, 0.3873, 0.375, 0.387, 0.3809, 0.3869, 0.3774, 0.5001, 0.3782, 0.387, 0.3809, 0.3873, 0.375, 0.5, 0.375, 0.5, 0.375, 0.3873, 0.375, 0.387, 0.3691, 0.5001, 0.3718, 0.5575, 0.3781, 0.5001, 0.3782, 0.5, 0.375, 0.5574, 0.375, 0.5574, 0.375, 0.5, 0.375, 0.5001, 0.3718, 0.5575, 0.3719, 0.6149, 0.3717, 0.6149, 0.3737, 0.6149, 0.375, 0.6147, 0.375, 0.6147, 0.375, 0.6149, 0.375, 0.6149, 0.3763, 0.6149, 0.3783, 0.6149, 0.3783, 0.5575, 0.3781, 0.5574, 0.375, 0.6147, 0.375, 0.6147, 0.375, 0.5574, 0.375, 0.5575, 0.3719, 0.6149, 0.3717, 0.3869, 0.3733, 0.3869, 0.3733, 0.3868, 0.375, 0.3868, 0.375, 0.3868, 0.375, 0.3868, 0.375, 0.3869, 0.3767, 0.3869, 0.3767, 0.3869, 0.3733, 0.3869, 0.3733, 0.3868, 0.375, 0.3868, 0.375, 0.3868, 0.375, 0.3868, 0.375, 0.3869, 0.3767, 0.3869, 0.3767, 0.6149, 0.376, 0.6149, 0.376, 0.6149, 0.375, 0.6149, 0.375, 0.6149, 0.375, 0.6149, 0.375, 0.6149, 0.374, 0.6149, 0.374, 0.6149, 0.376, 0.6149, 0.376, 0.6149, 0.375, 0.6149, 0.375, 0.6149, 0.375, 0.6149, 0.375, 0.6149, 0.374, 0.6149, 0.374, 0.3869, 0.3733, 0.3869, 0.3726, 0.3868, 0.375, 0.3868, 0.375, 0.3868, 0.375, 0.3868, 0.375, 0.3869, 0.3774, 0.3869, 0.3767, 0.6149, 0.3737, 0.6149, 0.374, 0.6149, 0.375, 0.6149, 0.375, 0.6149, 0.375, 0.6149, 0.375, 0.6149, 0.376, 0.6149, 0.3763, 0.387, 0.3809, 0.5001, 0.3782, 0.5013, 0.4309, 0.3885, 0.4243])
me_cube_001.materials.append(mat_material)
me_cube_001.materials.append(mat_material_002)
me_cube_001.use_remesh_preserve_volume = False
me_cube_001.use_remesh_preserve_attributes = False
me_cube_001.use_mirror_vertex_groups = False
me_cube_001.update()

# ---- objects
ob_peakyshooty = bpy.data.objects.new('PeakyShooty', me_cube)
ob_shield = bpy.data.objects.new('Shield', me_cube_001)

# ---- transforms, parenting, visibility, modifiers, constraints
ob_peakyshooty.location = (0.0, 0.0, 0.0)
ob_peakyshooty.rotation_euler = (1.571, -0.0, 0.0)
ob_peakyshooty.lock_rotations_4d = False
ob_peakyshooty.empty_display_type = 'ARROWS'
ob_peakyshooty.lineart.crease_threshold = 0.0
_m = ob_peakyshooty.modifiers.new('Bevel', 'BEVEL')
_m.width = 0.23
_m.width_pct = 0.23
_m.limit_method = 'WEIGHT'
ob_shield.location = (0.0, -1.163, 0.0)
ob_shield.rotation_euler = (1.571, -0.0, 0.0)
ob_shield.lineart.crease_threshold = 0.0

# ---- collection membership
col_collection.objects.link(ob_peakyshooty)
col_collection.objects.link(ob_shield)

# ---- scene / render settings (as saved in the file)
scene.frame_start = 1; scene.frame_end = 250; scene.frame_set(1)
scene.render.engine = 'BLENDER_EEVEE_NEXT'
scene.cycles.use_denoising = False
scene.cycles.samples = 128
scene.cycles.sampling_pattern = 'TABULATED_SOBOL'
scene.cycles.use_adaptive_sampling = False
scene.cycles.use_light_tree = False
scene.view_settings.view_transform = 'Filmic'
bpy.context.view_layer.update()

# ---- added for rendering (the .blend has no active camera and no usable light): camera, sun
cam_auto = bpy.data.cameras.new('AutoCamera')
cam_auto.lens = 50.0
cam_auto.sensor_width = 36.0
cam_auto.clip_end = 1000.0
ob_auto_camera = bpy.data.objects.new('AutoCamera', cam_auto)
scene.collection.objects.link(ob_auto_camera)
ob_auto_camera.location = (11.4278, -16.0933, 8.36592)
ob_auto_camera.rotation_euler = (1.09748, -7.21219e-08, 0.694738)
scene.camera = ob_auto_camera
light_auto_sun = bpy.data.lights.new('AutoSun', 'SUN')
light_auto_sun.energy = 3.0
light_auto_sun.angle = 0.0523599
ob_auto_sun = bpy.data.objects.new('AutoSun', light_auto_sun)
scene.collection.objects.link(ob_auto_sun)
ob_auto_sun.rotation_euler = (0.872665, 0.174533, 0.523599)
bpy.context.view_layer.update()

